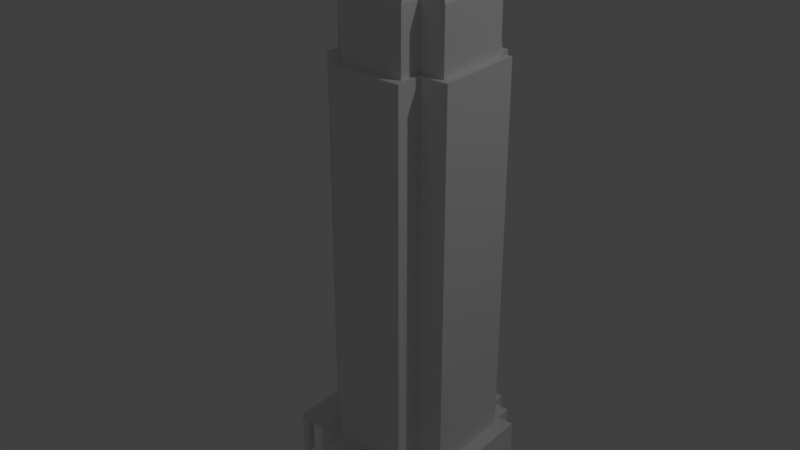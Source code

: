 # Source: large.blend  (saved by Blender 2.78.0; exported with 4.5.12 LTS)
import bpy
from mathutils import Matrix  # noqa: F401  (used for matrix-valued properties, if any)

bpy.ops.wm.read_factory_settings(use_empty=True)
scene = bpy.context.scene
scene.name = 'Scene'

# ---- collections
col_collection_1 = bpy.data.collections.new('Collection 1'); scene.collection.children.link(col_collection_1)

# ---- world
world_world = bpy.data.worlds.new('World'); scene.world = world_world
world_world.color = (0.05088, 0.05088, 0.05088)
world_world.use_sun_shadow = False
world_world.sun_shadow_jitter_overblur = 0.0
world_world.cycles.sampling_method = 'MANUAL'

# ---- lights
light_lamp = bpy.data.lights.new('Lamp', 'POINT')
light_lamp.transmission_factor = 0.0
light_lamp.cutoff_distance = 30.0
light_lamp.energy = 100.0
light_lamp.shadow_buffer_clip_start = 1.001
light_lamp.shadow_soft_size = 0.1
light_lamp.shadow_maximum_resolution = 0.006
light_lamp.use_absolute_resolution = True

# ---- meshes
me_cube_005 = bpy.data.meshes.new('Cube.005')
me_cube_005.from_pydata([(-1.0, -1.0, -1.0), (-1.0, 1.0, -1.0), (1.0, 1.0, -1.0), (1.0, -1.0, -1.0), (-1.0, -1.0, 1.0), (-1.0, 1.0, 1.0), (1.0, 1.0, 1.0), (1.0, -1.0, 1.0), (-1.0, -0.7103, 1.0), (-1.0, 0.7103, 1.0), (-1.0, 0.7103, -1.0), (-1.0, -0.7103, -1.0), (1.0, 0.7103, 1.0), (1.0, -0.7103, 1.0), (1.0, -0.7103, -1.0), (1.0, 0.7103, -1.0), (-0.7655, 1.0, 1.0), (0.7655, 1.0, 1.0), (0.7655, 1.0, -1.0), (-0.7655, 1.0, -1.0), (0.7655, -1.0, 1.0), (-0.7655, -1.0, 1.0), (-0.7655, -1.0, -1.0), (0.7655, -1.0, -1.0), (-0.7655, -0.7103, -1.0), (0.7655, -0.7103, -1.0), (-0.7655, 0.7103, -1.0), (0.7655, 0.7103, -1.0), (-0.7655, -0.7103, 1.0), (-1.214, -0.7103, 1.0), (-1.214, 0.7103, 1.0), (-1.214, 0.7103, -1.0), (-1.214, -0.7103, -1.0), (1.214, 0.7103, 1.0), (1.214, -0.7103, 1.0), (1.214, -0.7103, -1.0), (1.214, 0.7103, -1.0), (-0.7655, 1.275, 1.0), (0.7655, 1.275, 1.0), (0.7655, 1.275, -1.0), (-0.7655, 1.275, -1.0), (0.7655, -1.275, 1.0), (-0.7655, -1.275, 1.0), (-0.7655, -1.275, -1.0), (0.7655, -1.275, -1.0), (-0.8137, 0.8293, 1.0), (0.8293, 0.8293, 1.0), (0.8293, -0.8137, 1.0), (-0.8137, -0.5758, 1.0), (-0.8137, 0.5913, 1.0), (0.8293, 0.5913, 1.0), (0.8293, -0.5758, 1.0), (-0.6211, 0.8293, 1.0), (0.6367, 0.8293, 1.0), (0.6367, -0.8137, 1.0), (-0.6211, -0.8137, 1.0), (-0.6211, -0.5758, 1.0), (-0.9893, -0.5758, 1.0), (-0.9893, 0.5913, 1.0), (1.005, 0.5913, 1.0), (1.005, -0.5758, 1.0), (-0.6211, 1.055, 1.0), (0.6367, 1.055, 1.0), (0.6367, -1.04, 1.0), (-0.6211, -1.04, 1.0), (-0.8137, 0.8293, 10.82), (0.8293, 0.8293, 10.82), (0.8293, -0.8137, 10.82), (-0.8137, -0.5758, 10.82), (-0.8137, 0.5913, 10.82), (0.8293, 0.5913, 10.82), (0.8293, -0.5758, 10.82), (-0.6211, 0.8293, 10.82), (0.6367, 0.8293, 10.82), (0.6367, -0.8137, 10.82), (-0.6211, -0.8137, 10.82), (0.7329, -0.7087, 12.39), (-0.6211, -0.5758, 10.82), (0.7329, 0.7329, 12.39), (-0.7087, 0.7329, 12.39), (-0.9893, -0.5758, 10.82), (-0.9893, 0.5913, 10.82), (1.005, 0.5913, 10.82), (1.005, -0.5758, 10.82), (-0.6211, 1.055, 10.82), (0.6367, 1.055, 10.82), (0.6367, -1.04, 10.82), (-0.6211, -1.04, 10.82), (-0.7087, 0.7329, 10.82), (0.7329, 0.7329, 10.82), (0.7329, -0.7087, 10.82), (-0.7087, -0.4999, 10.82), (-0.7087, 0.5241, 10.82), (0.7329, 0.5241, 10.82), (0.7329, -0.4999, 10.82), (-0.5397, 0.7329, 10.82), (0.564, 0.7329, 10.82), (0.564, -0.7087, 10.82), (-0.5397, -0.7087, 10.82), (-0.5397, -0.4999, 10.82), (-0.8627, -0.4999, 10.82), (-0.8627, 0.5241, 10.82), (0.887, 0.5241, 10.82), (0.887, -0.4999, 10.82), (-0.5397, 0.9311, 10.82), (0.564, 0.9311, 10.82), (0.564, -0.9068, 10.82), (-0.5397, -0.9068, 10.82), (-0.7087, -0.4999, 12.39), (-0.7087, 0.5241, 12.39), (0.7329, 0.5241, 12.39), (0.7329, -0.4999, 12.39), (-0.5397, 0.7329, 12.39), (0.564, 0.7329, 12.39), (0.564, -0.7087, 12.39), (-0.5397, -0.7087, 12.39), (0.3442, 0.107, 13.88), (-0.5397, -0.4999, 12.39), (-0.3117, -0.07455, 13.88), (0.3442, -0.07455, 13.88), (-0.8627, -0.4999, 12.39), (-0.8627, 0.5241, 12.39), (0.887, 0.5241, 12.39), (0.887, -0.4999, 12.39), (-0.5397, 0.9311, 12.39), (0.564, 0.9311, 12.39), (0.564, -0.9068, 12.39), (-0.5397, -0.9068, 12.39), (0.643, -0.6105, 12.75), (0.643, 0.643, 12.75), (-0.6105, 0.643, 12.75), (-0.6105, -0.429, 12.75), (-0.6105, 0.4614, 12.75), (0.643, 0.4614, 12.75), (0.643, -0.429, 12.75), (-0.4636, 0.643, 12.75), (0.496, 0.643, 12.75), (0.496, -0.6105, 12.75), (-0.4636, -0.6105, 12.75), (0.496, -0.429, 13.37), (-0.4636, -0.429, 13.37), (0.496, 0.4614, 13.37), (-0.4636, 0.4614, 13.37), (-0.7445, -0.429, 12.75), (-0.7445, 0.4614, 12.75), (0.777, 0.4614, 12.75), (0.777, -0.429, 12.75), (-0.4636, 0.8153, 12.75), (0.496, 0.8153, 12.75), (0.496, -0.7828, 12.75), (-0.4636, -0.7828, 12.75), (-0.3117, 0.107, 13.88), (-1.0, 1.0, 0.2333), (-1.0, -1.0, 0.2333), (1.0, 1.0, 0.2333), (1.0, -1.0, 0.2333), (-1.0, -0.7103, 0.2333), (-1.0, 0.7103, 0.2333), (1.0, 0.7103, 0.2333), (1.0, -0.7103, 0.2333), (-0.7655, 1.0, 0.2333), (0.7655, 1.0, 0.2333), (0.7655, -1.0, 0.2333), (-0.7655, -1.0, 0.2333), (-1.214, -0.7103, 0.2333), (-1.214, 0.7103, 0.2333), (1.214, 0.7103, 0.2333), (1.214, -0.7103, 0.2333), (-0.7655, 1.275, 0.2333), (0.7655, 1.275, 0.2333), (0.7655, -1.275, 0.2333), (-0.7655, -1.275, 0.2333), (0.3678, 0.643, 12.75), (-0.3154, 0.643, 12.75), (-0.3154, -0.6105, 12.75), (0.3678, -0.6105, 12.75), (0.4558, 1.055, 10.82), (-0.4397, 1.055, 10.82), (-0.4397, -1.04, 10.82), (0.4558, -1.04, 10.82), (-0.5535, 1.0, -1.0), (0.5365, 1.0, -1.0), (0.5365, -1.0, -1.0), (-0.5535, -1.0, -1.0), (0.4103, 0.9311, 12.39), (-0.3754, 0.9311, 12.39), (-0.3754, -0.9068, 12.39), (0.4103, -0.9068, 12.39), (-0.5535, -1.275, 0.0963), (0.5365, -1.275, 0.0963), (0.5365, 1.275, 0.0963), (-0.5535, 1.275, 0.0963), (0.4103, 0.9311, 10.82), (-0.3754, 0.9311, 10.82), (-0.3754, -0.9068, 10.82), (0.4103, -0.9068, 10.82), (-1.0, -1.0, 0.0963), (-0.7655, -1.275, 0.0963), (0.7655, -1.275, 0.0963), (0.7655, 1.275, 0.0963), (0.5365, 1.275, 0.2333), (-0.5535, 1.275, 0.2333), (-0.5535, -1.275, 0.2333), (0.5365, -1.275, 0.2333), (-0.7655, 1.275, 0.0963), (1.214, -0.7103, 0.0963), (1.214, 0.7103, 0.0963), (-1.214, 0.7103, 0.0963), (-0.2073, -0.07455, 13.88), (0.2597, -0.07455, 13.88), (-0.2073, 0.107, 13.88), (0.2597, 0.107, 13.88), (-1.214, -0.7103, 0.0963), (-0.7655, -1.0, 0.0963), (0.7655, -1.0, 0.0963), (0.7655, 1.0, 0.0963), (-0.5535, -1.275, 1.0), (0.5365, -1.275, 1.0), (0.5365, -1.275, -1.0), (-0.5535, -1.275, -1.0), (-0.7655, 1.0, 0.0963), (1.0, -0.7103, 0.0963), (1.0, 0.7103, 0.0963), (-1.0, 0.7103, 0.0963), (-1.0, -0.7103, 0.0963), (1.0, -1.0, 0.0963), (1.0, 1.0, 0.0963), (-1.0, 1.0, 0.0963), (0.5365, 1.275, 1.0), (-0.5535, 1.275, 1.0), (-0.5535, 1.275, -1.0), (0.5365, 1.275, -1.0), (0.3678, 0.8153, 12.75), (-0.3154, 0.8153, 12.75), (-0.3154, -0.7828, 12.75), (0.3678, -0.7828, 12.75), (0.5365, 1.954, 0.0963), (-0.5535, 1.954, 0.0963), (0.5365, 1.954, 0.2333), (-0.5535, 1.954, 0.2333), (0.4558, 1.055, 1.0), (-0.4397, 1.055, 1.0), (-0.4397, -1.04, 1.0), (0.4558, -1.04, 1.0), (0.3678, 0.4614, 13.37), (-0.3154, 0.4614, 13.37), (0.3678, -0.429, 13.37), (-0.3154, -0.429, 13.37), (-0.5535, 0.7103, -1.0), (0.5365, 0.7103, -1.0), (-0.5535, -0.7103, -1.0), (0.5365, -0.7103, -1.0), (0.5365, 1.387, 0.0963), (-0.5535, 1.387, 0.0963), (-0.5535, 1.387, -1.0), (0.5365, 1.387, -1.0), (0.5054, 1.387, 0.06493), (-0.5223, 1.387, 0.06493), (-0.5223, 1.387, -0.9686), (0.5054, 1.387, -0.9686), (0.5054, 1.287, 0.06493), (-0.5223, 1.287, 0.06493), (-0.5223, 1.287, -0.9686), (0.5054, 1.287, -0.9686), (0.5365, 1.833, 0.2333), (-0.5535, 1.833, 0.0963), (0.5365, 1.833, 0.0963), (-0.5535, 1.833, 0.2333), (-0.4426, 1.275, -1.0), (-0.4426, 1.275, 1.0), (-0.2955, -0.9068, 10.82), (-0.2955, 0.9311, 10.82), (-0.2955, -0.9068, 12.39), (-0.2955, 0.9311, 12.39), (-0.3485, -1.04, 1.0), (-0.3485, 1.055, 1.0), (-0.2459, -0.6105, 12.75), (-0.2459, 0.643, 12.75), (-0.4426, -1.275, -1.0), (-0.4426, -1.275, 1.0), (-0.4426, -1.0, -1.0), (-0.4426, 1.0, -1.0), (-0.4426, 1.954, 0.0963), (-0.4426, 1.954, 0.2333), (-0.3485, -1.04, 10.82), (-0.3485, 1.055, 10.82), (-0.4426, 1.275, 0.0963), (-0.4426, -1.275, 0.0963), (-0.4426, 1.387, 0.0963), (-0.4426, 1.387, -1.0), (-0.4426, -0.7103, -1.0), (-0.4426, 0.7103, -1.0), (-0.2459, -0.429, 13.37), (-0.2459, 0.4614, 13.37), (-0.1598, -0.07455, 13.88), (-0.1598, 0.107, 13.88), (-0.4426, -1.275, 0.2333), (-0.4426, 1.275, 0.2333), (-0.2459, -0.7828, 12.75), (-0.2459, 0.8153, 12.75), (-0.4177, 1.387, -0.9686), (-0.4177, 1.387, 0.06493), (-0.4177, 1.287, -0.9686), (-0.4177, 1.287, 0.06493), (-0.4426, 1.833, 0.0963), (-0.4426, 1.833, 0.2333), (0.4534, -1.275, 1.0), (0.3157, -0.6105, 12.75), (0.3876, -1.04, 1.0), (0.3504, -0.9068, 12.39), (0.3504, 0.9311, 12.39), (0.3876, 1.055, 1.0), (0.4534, 1.275, 1.0), (0.3504, 0.9311, 10.82), (0.3504, -0.9068, 10.82), (0.4534, 1.275, -1.0), (0.427, 1.287, 0.06493), (0.427, 1.387, 0.06493), (-0.5535, 1.833, -0.9376), (0.5365, 1.833, -0.9376), (0.5365, 1.954, -0.9376), (-0.5535, 1.954, -0.9376), (0.427, 1.287, -0.9686), (0.427, 1.387, -0.9686), (0.3157, -0.7828, 12.75), (0.4534, -1.275, 0.2333), (0.4534, 1.387, -1.0), (0.4534, -1.275, 0.0963), (0.3876, -1.04, 10.82), (0.4535, 1.0, -1.0), (0.4534, 1.387, 0.0963), (0.4534, -0.7103, -1.0), (0.4534, 0.7103, -1.0), (0.4534, -1.0, -1.0), (0.3157, 0.4614, 13.37), (0.2241, 0.107, 13.88), (0.2241, -0.07455, 13.88), (0.3157, -0.429, 13.37), (0.3876, 1.055, 10.82), (0.4534, 1.275, 0.0963), (0.4534, 1.275, 0.2333), (0.3157, 0.8153, 12.75), (0.4534, 1.833, 0.2333), (0.4534, 1.833, 0.0963), (-0.4426, 1.954, -0.9376), (-0.4426, 1.833, -0.9376), (0.4534, 1.954, 0.0963), (0.4534, 1.954, 0.2333), (0.3157, 0.643, 12.75), (0.4534, -1.275, -1.0), (0.4534, 1.833, -0.9376), (0.4534, 1.954, -0.9376)], [], [(223, 227, 1, 10), (215, 226, 2, 18), (221, 225, 3, 14), (213, 196, 0, 22), (27, 18, 2, 15), (54, 63, 41, 20), (196, 224, 11, 0), (32, 31, 10, 11), (226, 222, 15, 2), (212, 32, 11, 224), (23, 25, 14, 3), (25, 27, 15, 14), (21, 28, 8, 4), (21, 42, 64, 55), (227, 220, 19, 1), (198, 44, 23, 214), (225, 214, 23, 3), (204, 40, 19, 220), (10, 1, 19, 26), (249, 181, 18, 27), (56, 48, 8, 28), (20, 7, 47, 54), (0, 11, 24, 22), (182, 251, 25, 23), (11, 10, 26, 24), (251, 249, 27, 25), (49, 45, 5, 9), (13, 34, 60, 51), (229, 37, 61, 241), (52, 61, 37, 16), (212, 207, 31, 32), (206, 205, 35, 36), (206, 36, 15, 222), (17, 38, 62, 53), (36, 35, 14, 15), (223, 10, 31, 207), (221, 14, 35, 205), (34, 33, 59, 60), (190, 199, 39, 231), (188, 197, 43, 219), (53, 46, 6, 17), (231, 39, 18, 181), (51, 47, 7, 13), (215, 18, 39, 199), (219, 43, 22, 183), (213, 22, 43, 197), (72, 84, 61, 52), (55, 64, 87, 75), (73, 66, 46, 53), (50, 46, 66, 70), (54, 47, 67, 74), (56, 55, 75, 77), (58, 57, 80, 81), (70, 82, 59, 50), (241, 61, 84, 177), (74, 86, 63, 54), (71, 67, 47, 51), (52, 45, 65, 72), (217, 41, 63, 243), (58, 49, 9, 30), (50, 59, 33, 12), (48, 57, 29, 8), (16, 5, 45, 52), (30, 29, 57, 58), (28, 21, 55, 56), (12, 6, 46, 50), (81, 80, 100, 101), (93, 102, 82, 70), (177, 84, 104, 193), (97, 106, 86, 74), (94, 90, 67, 71), (72, 65, 88, 95), (83, 82, 102, 103), (71, 83, 103, 94), (179, 86, 106, 195), (73, 85, 105, 96), (92, 88, 65, 69), (99, 91, 68, 77), (81, 69, 49, 58), (68, 80, 57, 48), (77, 68, 48, 56), (69, 65, 45, 49), (53, 62, 85, 73), (243, 63, 86, 179), (51, 60, 83, 71), (60, 59, 82, 83), (103, 102, 122, 123), (94, 103, 123, 111), (195, 106, 126, 187), (96, 105, 125, 113), (109, 79, 88, 92), (117, 108, 91, 99), (108, 120, 100, 91), (121, 109, 92, 101), (112, 124, 104, 95), (98, 107, 127, 115), (113, 78, 89, 96), (93, 89, 78, 110), (77, 75, 98, 99), (74, 67, 90, 97), (70, 66, 89, 93), (96, 89, 66, 73), (75, 87, 107, 98), (95, 104, 84, 72), (101, 92, 69, 81), (91, 100, 80, 68), (117, 115, 138, 140), (121, 120, 143, 144), (133, 145, 122, 110), (185, 124, 147, 233), (137, 149, 126, 114), (134, 128, 76, 111), (112, 79, 130, 135), (123, 122, 145, 146), (111, 123, 146, 134), (187, 126, 149, 235), (113, 125, 148, 136), (132, 130, 79, 109), (95, 88, 79, 112), (111, 76, 90, 94), (114, 126, 106, 97), (193, 104, 124, 185), (110, 122, 102, 93), (101, 100, 120, 121), (99, 98, 115, 117), (97, 90, 76, 114), (142, 135, 130, 132), (140, 142, 132, 131), (133, 129, 136, 141), (245, 173, 135, 142), (128, 134, 139, 137), (174, 247, 140, 138), (134, 133, 141, 139), (142, 140, 118, 151), (146, 145, 133, 134), (144, 143, 131, 132), (233, 147, 135, 173), (235, 149, 137, 175), (114, 76, 128, 137), (110, 78, 129, 133), (136, 129, 78, 113), (115, 127, 150, 138), (135, 147, 124, 112), (144, 132, 109, 121), (131, 143, 120, 108), (140, 131, 108, 117), (208, 210, 151, 118), (246, 139, 119, 209), (211, 116, 141, 244), (116, 119, 139, 141), (9, 5, 152, 157), (17, 6, 154, 161), (13, 7, 155, 159), (21, 4, 153, 163), (4, 8, 156, 153), (6, 12, 158, 154), (29, 164, 156, 8), (5, 16, 160, 152), (41, 170, 162, 20), (7, 20, 162, 155), (37, 168, 160, 16), (29, 30, 165, 164), (33, 34, 167, 166), (33, 166, 158, 12), (9, 157, 165, 30), (13, 159, 167, 34), (228, 38, 169, 200), (216, 42, 171, 202), (17, 161, 169, 38), (21, 163, 171, 42), (154, 158, 222, 226), (159, 221, 205, 167), (161, 215, 199, 169), (38, 228, 240, 62), (170, 198, 214, 162), (105, 192, 184, 125), (198, 189, 218, 44), (278, 219, 183, 280), (168, 204, 220, 160), (153, 156, 224, 196), (164, 165, 207, 212), (163, 153, 196, 213), (137, 139, 246, 175), (159, 155, 225, 221), (125, 184, 232, 148), (40, 230, 180, 19), (26, 19, 180, 248), (44, 218, 182, 23), (200, 169, 199, 190), (161, 154, 226, 215), (157, 152, 227, 223), (204, 191, 230, 40), (85, 176, 192, 105), (141, 136, 172, 244), (164, 212, 224, 156), (22, 24, 250, 183), (308, 243, 179, 328), (166, 206, 222, 158), (309, 187, 235, 324), (62, 240, 176, 85), (42, 216, 242, 64), (163, 213, 197, 171), (331, 332, 249, 251), (157, 223, 207, 165), (306, 217, 243, 308), (24, 26, 248, 250), (155, 162, 214, 225), (152, 160, 220, 227), (202, 171, 197, 188), (166, 167, 205, 206), (127, 186, 234, 150), (333, 331, 251, 182), (299, 233, 173, 277), (285, 177, 193, 271), (314, 195, 187, 309), (315, 231, 181, 329), (107, 194, 186, 127), (148, 232, 172, 136), (275, 241, 177, 285), (269, 229, 241, 275), (64, 242, 178, 87), (271, 193, 185, 273), (328, 179, 195, 314), (87, 178, 194, 107), (287, 188, 219, 278), (293, 277, 173, 245), (339, 190, 252, 330), (276, 292, 247, 174), (273, 185, 233, 299), (332, 329, 181, 249), (150, 234, 174, 138), (324, 235, 175, 307), (119, 116, 211, 209), (294, 295, 210, 208), (140, 247, 208, 118), (337, 246, 209, 336), (151, 210, 245, 142), (335, 211, 244, 334), (37, 229, 201, 168), (312, 228, 200, 340), (41, 217, 203, 170), (279, 216, 202, 296), (168, 201, 191, 204), (343, 266, 190, 339), (170, 203, 189, 198), (296, 202, 188, 287), (347, 238, 236, 346), (267, 265, 191, 201), (342, 264, 238, 347), (264, 266, 236, 238), (330, 252, 256, 317), (190, 231, 255, 252), (268, 230, 254, 289), (253, 254, 230, 191), (317, 256, 260, 316), (252, 255, 259, 256), (257, 258, 254, 253), (289, 254, 258, 300), (316, 260, 263, 322), (300, 258, 262, 302), (256, 259, 263, 260), (261, 262, 258, 257), (346, 236, 320, 351), (239, 237, 265, 267), (340, 200, 264, 342), (200, 190, 266, 264), (349, 278, 280, 333), (242, 274, 284, 178), (216, 279, 274, 242), (183, 250, 290, 280), (250, 248, 291, 290), (338, 285, 271, 313), (341, 299, 277, 348), (186, 272, 298, 234), (194, 270, 272, 186), (230, 268, 281, 180), (311, 275, 285, 338), (312, 269, 275, 311), (313, 271, 273, 310), (178, 284, 270, 194), (327, 287, 278, 349), (334, 348, 277, 293), (191, 286, 288, 253), (307, 337, 292, 276), (310, 273, 299, 341), (248, 180, 281, 291), (234, 298, 276, 174), (336, 335, 295, 294), (247, 292, 294, 208), (210, 295, 293, 245), (229, 269, 297, 201), (306, 279, 296, 325), (265, 304, 286, 191), (325, 296, 287, 327), (239, 283, 282, 237), (267, 305, 283, 239), (253, 288, 301, 257), (315, 268, 289, 326), (257, 301, 303, 261), (326, 289, 300, 323), (261, 303, 302, 262), (323, 300, 302, 322), (265, 237, 321, 318), (201, 297, 305, 267), (218, 349, 333, 182), (270, 314, 309, 272), (288, 330, 317, 301), (189, 327, 349, 218), (274, 308, 328, 284), (295, 335, 334, 293), (269, 312, 340, 297), (344, 321, 237, 282), (282, 346, 343, 304), (176, 338, 313, 192), (280, 290, 331, 333), (232, 341, 348, 172), (217, 306, 325, 203), (292, 337, 336, 294), (298, 324, 307, 276), (286, 339, 330, 288), (321, 344, 345, 318), (268, 315, 329, 281), (228, 312, 311, 240), (279, 306, 308, 274), (304, 343, 339, 286), (284, 328, 314, 270), (244, 172, 348, 334), (231, 315, 326, 255), (303, 316, 322, 302), (272, 309, 324, 298), (291, 281, 329, 332), (297, 340, 342, 305), (175, 246, 337, 307), (259, 323, 322, 263), (255, 326, 323, 259), (240, 311, 338, 176), (192, 313, 310, 184), (209, 211, 335, 336), (305, 342, 347, 283), (203, 325, 327, 189), (301, 317, 316, 303), (283, 347, 346, 282), (290, 291, 332, 331), (184, 310, 341, 232), (319, 320, 236, 266), (351, 320, 319, 350), (351, 350, 343, 346), (282, 304, 345, 344), (304, 265, 318, 345), (350, 319, 266, 343)])
me_cube_005.use_remesh_preserve_volume = False
me_cube_005.use_remesh_preserve_attributes = False
me_cube_005.use_mirror_vertex_groups = False
me_cube_005.update()

# ---- objects
ob_lamp = bpy.data.objects.new('Lamp', light_lamp)
ob_cube_005 = bpy.data.objects.new('Cube.005', me_cube_005)

# ---- transforms, parenting, visibility, modifiers, constraints
ob_lamp.location = (4.076, 1.005, 5.904)
ob_lamp.rotation_euler = (0.6503, 0.05522, 1.866)
ob_lamp.lock_rotations_4d = False
ob_lamp.empty_display_type = 'ARROWS'
ob_lamp.color = (0.0, 0.0, 0.0, 0.0)
ob_lamp.lineart.crease_threshold = 0.0
ob_cube_005.location = (0.7655, -0.2864, 0.4734)
ob_cube_005.rotation_euler = (0.0, -0.0, 1.571)
ob_cube_005.scale = (0.3752, 0.328, 0.2051)
ob_cube_005.lineart.crease_threshold = 0.0

# ---- collection membership
col_collection_1.objects.link(ob_lamp)
col_collection_1.objects.link(ob_cube_005)

# ---- scene / render settings (as saved in the file)
scene.frame_start = 1; scene.frame_end = 250; scene.frame_set(1)
scene.render.engine = 'BLENDER_EEVEE_NEXT'
scene.render.resolution_percentage = 50
scene.render.dither_intensity = 0.0
scene.cycles.use_denoising = False
scene.cycles.samples = 128
scene.cycles.sampling_pattern = 'TABULATED_SOBOL'
scene.cycles.light_sampling_threshold = 0.0
scene.cycles.use_adaptive_sampling = False
scene.cycles.use_light_tree = False
scene.cycles.blur_glossy = 0.0
scene.cycles.sample_clamp_indirect = 0.0
scene.view_settings.view_transform = 'Standard'
bpy.context.view_layer.update()

# ---- added for rendering (the .blend has no active camera): camera
cam_auto = bpy.data.cameras.new('AutoCamera')
cam_auto.lens = 50.0
cam_auto.sensor_width = 36.0
cam_auto.clip_end = 1000.0
ob_auto_camera = bpy.data.objects.new('AutoCamera', cam_auto)
scene.collection.objects.link(ob_auto_camera)
ob_auto_camera.location = (3.75951, -4.01284, 4.27848)
ob_auto_camera.rotation_euler = (1.09748, -7.21219e-08, 0.694738)
scene.camera = ob_auto_camera
bpy.context.view_layer.update()
